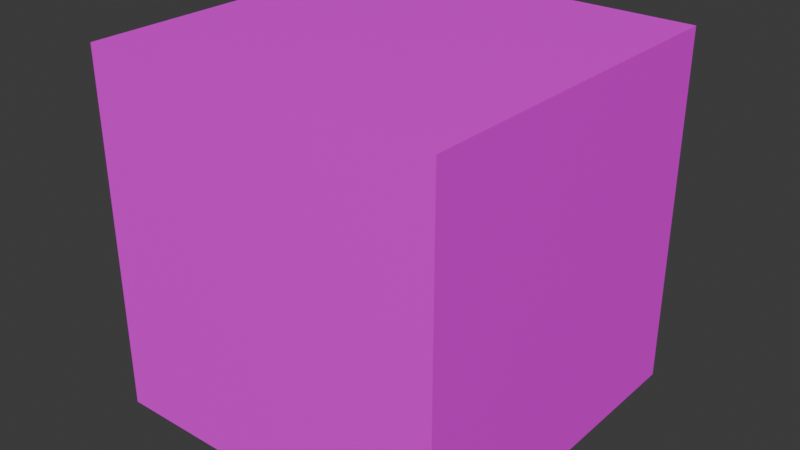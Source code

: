 # Source: Wall.blend  (saved by Blender 4.0.36; exported with 4.5.12 LTS)
import bpy
from mathutils import Matrix  # noqa: F401  (used for matrix-valued properties, if any)

bpy.ops.wm.read_factory_settings(use_empty=True)
scene = bpy.context.scene
scene.name = 'Scene'

# ---- collections
col_collection = bpy.data.collections.new('Collection'); scene.collection.children.link(col_collection)

# ---- images (referenced by path relative to the original .blend; pixels are not part of the script)
import os
ASSET_DIR = os.environ.get("B2B_ASSET_DIR", "")  # directory of the original .blend (textures are referenced by path, not embedded)
HERE = os.path.dirname(os.path.abspath(__file__))  # packed textures are extracted next to this script under _unpacked/

def load_image(name, relpath, width, height, colorspace="sRGB"):
    """Load a texture the original file referenced (path relative to the .blend, or extracted next to this script)."""
    p = next((c for c in (os.path.join(HERE, relpath), os.path.join(ASSET_DIR, relpath)) if relpath and os.path.exists(c)), "")
    if p:
        img = bpy.data.images.load(p, check_existing=True)
        img.name = name
    else:  # same state as the original file: an image datablock whose file is absent (Cycles renders it pink)
        img = bpy.data.images.new(name, width, height)
        img.source = "FILE"
        img.filepath = "//" + (relpath or name)
    img.colorspace_settings.name = colorspace
    return img
img_wall_png = load_image('Wall.png', 'Wall.png', 1024, 1024, 'sRGB')

# ---- materials (node trees are filled in below, after node groups)
mat_wall = bpy.data.materials.new('Wall')
mat_wall.alpha_threshold = 0.0
mat_wall.use_transparent_shadow = False
mat_wall.roughness = 0.5
mat_wall.line_color = (0.0, 0.0, 0.0, 1.0)

# ---- material node trees
mat_wall.use_nodes = True; mat_wall.node_tree.nodes.clear()
_N = mat_wall.node_tree.nodes; _L = mat_wall.node_tree.links
n0 = _N.new('ShaderNodeOutputMaterial'); n0.name = 'Material Output'; n0.location = (300, 300)
n1 = _N.new('ShaderNodeBsdfPrincipled'); n1.name = 'Principled BSDF'; n1.location = (10, 300)
n1.inputs[3].default_value = 1.45
n2 = _N.new('ShaderNodeTexImage'); n2.name = 'Image Texture'; n2.location = (-280, 280)
n2.image = img_wall_png
_L.new(n1.outputs[0], n0.inputs[0])
_L.new(n2.outputs[0], n1.inputs[0])
n0.is_active_output = True

# ---- world
world_world = bpy.data.worlds.new('World'); scene.world = world_world
world_world.use_nodes = True; world_world.node_tree.nodes.clear()
_N = world_world.node_tree.nodes; _L = world_world.node_tree.links
n0 = _N.new('ShaderNodeOutputWorld'); n0.name = 'World Output'; n0.location = (300, 300)
n1 = _N.new('ShaderNodeBackground'); n1.name = 'Background'; n1.location = (10, 300)
n1.inputs[0].default_value = (0.05088, 0.05088, 0.05088, 1.0)
_L.new(n1.outputs[0], n0.inputs[0])
n0.is_active_output = True
world_world.color = (0.05088, 0.05088, 0.05088)
world_world.use_sun_shadow = False
world_world.sun_shadow_jitter_overblur = 0.0

# ---- meshes
me_plane = bpy.data.meshes.new('Plane')
me_plane.from_pydata([(-1.0, 0.0, 0.0), (0.0, 0.0, 0.0), (-1.0, 1.0, 0.0), (0.0, 1.0, 0.0), (-1.0, 0.0, 1.0), (0.0, 0.0, 1.0), (-1.0, 1.0, 1.0), (0.0, 1.0, 1.0)], [], [(4, 5, 7, 6), (1, 3, 7, 5), (2, 0, 4, 6), (3, 2, 6, 7), (0, 1, 5, 4)])
_uv = me_plane.uv_layers.new(name='UVMap')
_uv.uv.foreach_set('vector', [0.0, 0.5, 1.0, 0.5, 1.0, 1.0, 0.0, 1.0, -7.213e-06, -3.334e-06, 1.0, 0.001676, 1.0, 0.5, 0.0, 0.5, 1.0, 0.001676, -5.518e-08, -3.334e-06, 7.451e-09, 0.5, 1.0, 0.5, 1.0, 0.00176, 5.518e-08, -1.12e-05, 7.451e-09, 0.5, 1.0, 0.5, 7.213e-06, 1.787e-05, 1.0, 0.001449, 1.0, 0.5, 1.49e-08, 0.5])
me_plane.materials.append(mat_wall)
me_plane.update()

# ---- objects
ob_plane = bpy.data.objects.new('Plane', me_plane)

# ---- transforms, parenting, visibility, modifiers, constraints
ob_plane.location = (1.0, -1.0, 0.0)

# ---- collection membership
col_collection.objects.link(ob_plane)

# ---- scene / render settings (as saved in the file)
scene.frame_start = 1; scene.frame_end = 250; scene.frame_set(1)
scene.render.engine = 'BLENDER_EEVEE_NEXT'
scene.cycles.sampling_pattern = 'TABULATED_SOBOL'
bpy.context.view_layer.update()

# ---- added for rendering (the .blend has no active camera and no usable light): camera, sun
cam_auto = bpy.data.cameras.new('AutoCamera')
cam_auto.lens = 50.0
cam_auto.sensor_width = 36.0
cam_auto.clip_end = 1000.0
ob_auto_camera = bpy.data.objects.new('AutoCamera', cam_auto)
scene.collection.objects.link(ob_auto_camera)
ob_auto_camera.location = (2.10254, -2.42304, 1.78203)
ob_auto_camera.rotation_euler = (1.09748, -7.21219e-08, 0.694738)
scene.camera = ob_auto_camera
light_auto_sun = bpy.data.lights.new('AutoSun', 'SUN')
light_auto_sun.energy = 3.0
light_auto_sun.angle = 0.0523599
ob_auto_sun = bpy.data.objects.new('AutoSun', light_auto_sun)
scene.collection.objects.link(ob_auto_sun)
ob_auto_sun.rotation_euler = (0.872665, 0.174533, 0.523599)
bpy.context.view_layer.update()
